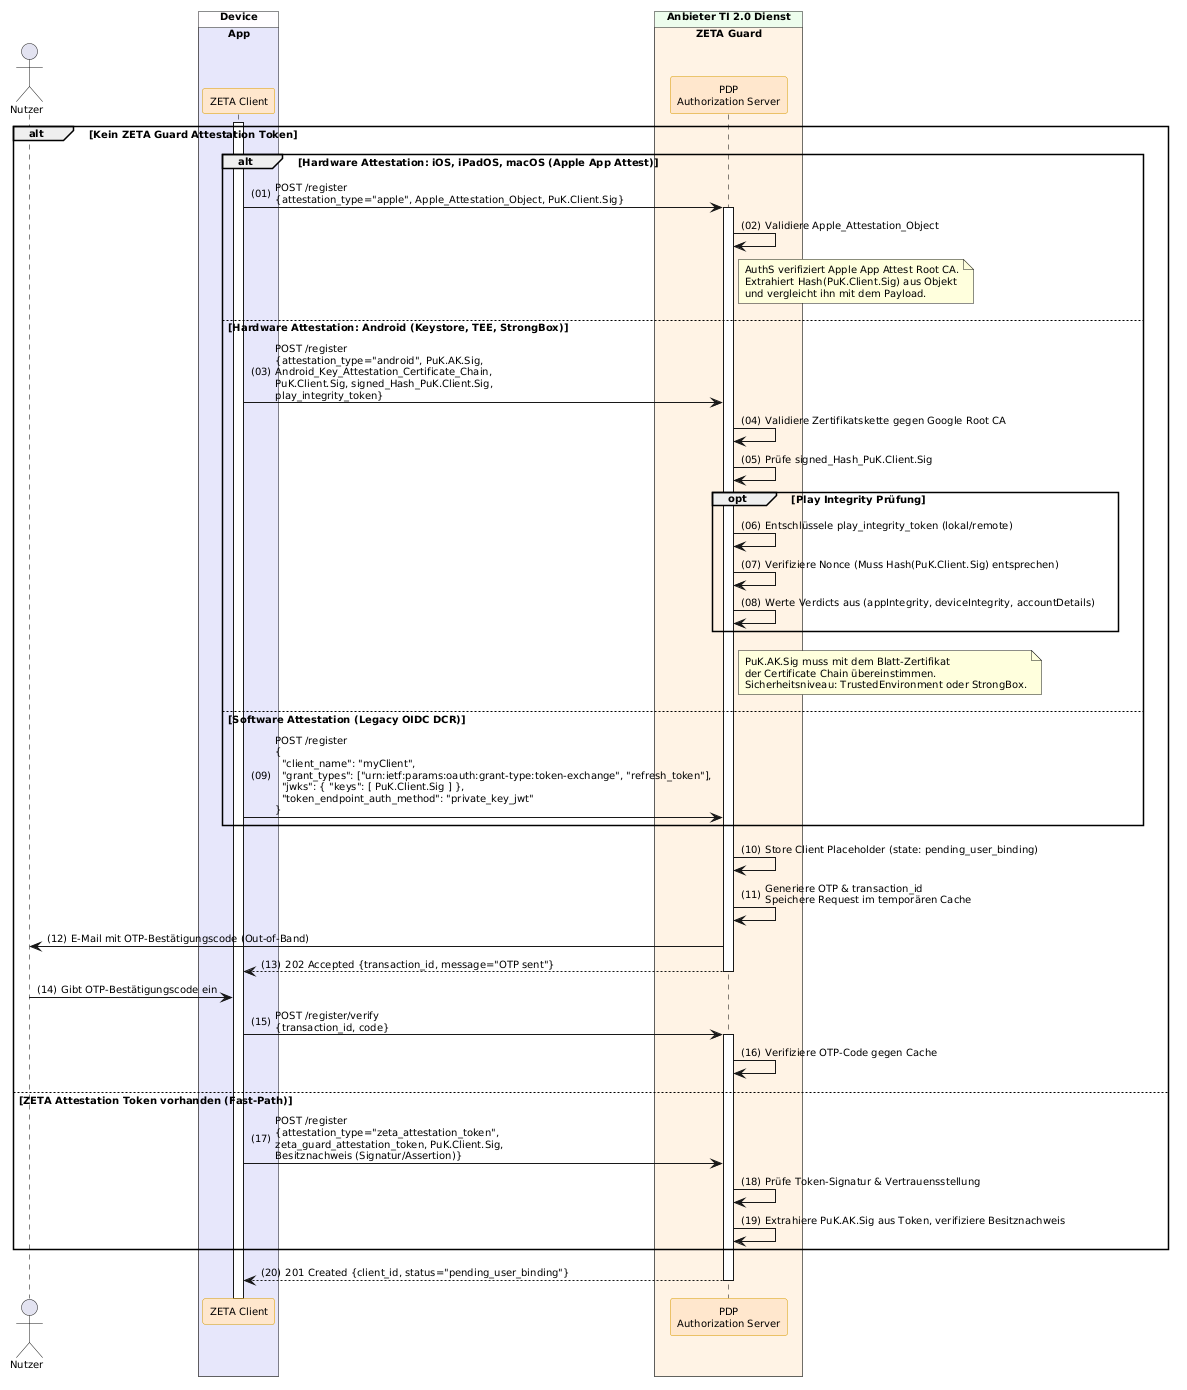

The diagram above was rendered by PlantUML. Its source (embedded in the PNG):
@startuml "Abb-ZETA-DCR-für-mobile-Clients"
!include ../puml-layout.txt

actor User as "Nutzer"

box "Device" DEVICE_COLOR
  box "App" PRIMAERSYSTEM_COLOR
    participant Client as "ZETA Client" <<zeta>>
  end box
end box

box "Anbieter TI 2.0 Dienst" PROVIDER_COLOR
  box "ZETA Guard" ZETA_GUARD_COLOR
    participant AuthS as "PDP\nAuthorization Server" <<zeta>>
  end box
end box

Client++
alt Kein ZETA Guard Attestation Token
    
    alt Hardware Attestation: iOS, iPadOS, macOS (Apple App Attest)
        Client -> AuthS++: POST /register\n{attestation_type="apple", Apple_Attestation_Object, PuK.Client.Sig}
        AuthS -> AuthS: Validiere Apple_Attestation_Object
        note right of AuthS: AuthS verifiziert Apple App Attest Root CA.\nExtrahiert Hash(PuK.Client.Sig) aus Objekt\nund vergleicht ihn mit dem Payload.

    else Hardware Attestation: Android (Keystore, TEE, StrongBox)
        Client -> AuthS: POST /register\n{attestation_type="android", PuK.AK.Sig,\nAndroid_Key_Attestation_Certificate_Chain,\nPuK.Client.Sig, signed_Hash_PuK.Client.Sig,\nplay_integrity_token}
        AuthS -> AuthS: Validiere Zertifikatskette gegen Google Root CA
        AuthS -> AuthS: Prüfe signed_Hash_PuK.Client.Sig
        
        opt Play Integrity Prüfung
            AuthS -> AuthS: Entschlüssele play_integrity_token (lokal/remote)
            AuthS -> AuthS: Verifiziere Nonce (Muss Hash(PuK.Client.Sig) entsprechen)
            AuthS -> AuthS: Werte Verdicts aus (appIntegrity, deviceIntegrity, accountDetails)
        end
        
        note right of AuthS: PuK.AK.Sig muss mit dem Blatt-Zertifikat\nder Certificate Chain übereinstimmen.\nSicherheitsniveau: TrustedEnvironment oder StrongBox.

    else Software Attestation (Legacy OIDC DCR)
        Client -> AuthS: POST /register\n{\n  "client_name": "myClient",\n  "grant_types": ["urn:ietf:params:oauth:grant-type:token-exchange", "refresh_token"],\n  "jwks": { "keys": [ PuK.Client.Sig ] },\n  "token_endpoint_auth_method": "private_key_jwt"\n}
    end

    AuthS -> AuthS: Store Client Placeholder (state: pending_user_binding)

    ' Trust On First Use (TOFU)
    AuthS -> AuthS: Generiere OTP & transaction_id\nSpeichere Request im temporären Cache
    AuthS -> User: E-Mail mit OTP-Bestätigungscode (Out-of-Band)
    
    ' Server antwortet mit 202, noch KEINE client_id!
    AuthS --> Client--: 202 Accepted {transaction_id, message="OTP sent"}

    ' Warte auf Nutzer-Eingabe
    User -> Client: Gibt OTP-Bestätigungscode ein
    
    ' Verifikation mit der temporären ID
    Client -> AuthS++: POST /register/verify\n{transaction_id, code}
    AuthS -> AuthS: Verifiziere OTP-Code gegen Cache


else ZETA Attestation Token vorhanden (Fast-Path)
    Client -> AuthS: POST /register\n{attestation_type="zeta_attestation_token",\nzeta_guard_attestation_token, PuK.Client.Sig,\nBesitznachweis (Signatur/Assertion)}
    AuthS -> AuthS: Prüfe Token-Signatur & Vertrauensstellung
    AuthS -> AuthS: Extrahiere PuK.AK.Sig aus Token, verifiziere Besitznachweis
end

AuthS --> Client--: 201 Created {client_id, status="pending_user_binding"}

@enduml